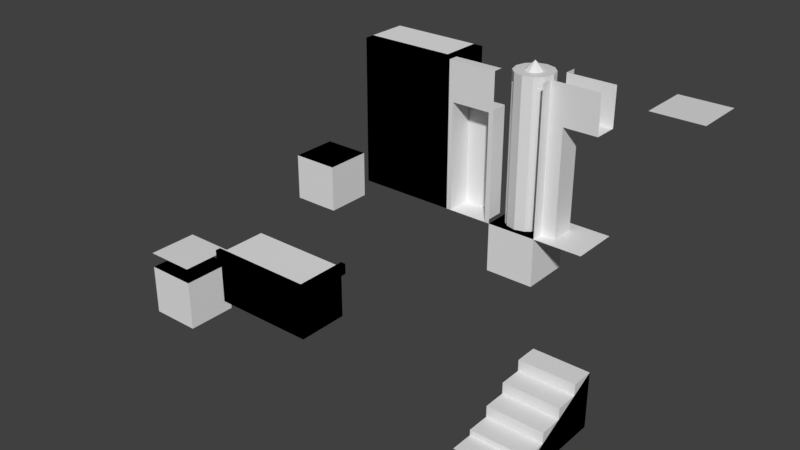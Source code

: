 # Source: Tilesets.blend  (saved by Blender 2.92.15; exported with 4.5.12 LTS)
import bpy
from mathutils import Matrix  # noqa: F401  (used for matrix-valued properties, if any)

bpy.ops.wm.read_factory_settings(use_empty=True)
scene = bpy.context.scene
scene.name = 'Scene'

# ---- collections
col_collision = bpy.data.collections.new('Collision'); scene.collection.children.link(col_collision)
col_graybox = bpy.data.collections.new('Graybox'); scene.collection.children.link(col_graybox)

# ---- materials (node trees are filled in below, after node groups)
mat_graybox = bpy.data.materials.new('Graybox')
mat_graybox.use_transparent_shadow = False
mat_grayboxwater = bpy.data.materials.new('GrayboxWater')
mat_grayboxwater.use_transparent_shadow = False

# ---- node groups
ng_auto_smooth = bpy.data.node_groups.new('Auto Smooth', 'GeometryNodeTree')
_s = ng_auto_smooth.interface.new_socket(name='Geometry', in_out='OUTPUT', socket_type='NodeSocketGeometry')
_s = ng_auto_smooth.interface.new_socket(name='Geometry', in_out='INPUT', socket_type='NodeSocketGeometry')
_s = ng_auto_smooth.interface.new_socket(name='Angle', in_out='INPUT', socket_type='NodeSocketFloat')
_s.subtype = 'ANGLE'
_s.min_value = 0.0
_s.max_value = 3.142
ng_auto_smooth.is_modifier = True
_N = ng_auto_smooth.nodes; _L = ng_auto_smooth.links
n0 = _N.new('NodeGroupOutput'); n0.name = 'Group Output'; n0.location = (480, -100)
n1 = _N.new('NodeGroupInput'); n1.name = 'Group Input'; n1.location = (-420, -300)
n2 = _N.new('NodeGroupInput'); n2.name = 'Group Input.001'; n2.location = (-60, -100)
n3 = _N.new('GeometryNodeSetShadeSmooth'); n3.name = 'Set Shade Smooth'; n3.location = (120, -100)
n3.domain = 'EDGE'
n4 = _N.new('GeometryNodeSetShadeSmooth'); n4.name = 'Set Shade Smooth.001'; n4.location = (300, -100)
n5 = _N.new('GeometryNodeInputMeshEdgeAngle'); n5.name = 'Edge Angle'; n5.location = (-420, -220)
n6 = _N.new('GeometryNodeInputEdgeSmooth'); n6.name = 'Is Edge Smooth'; n6.location = (-60, -160)
n7 = _N.new('GeometryNodeInputShadeSmooth'); n7.name = 'Is Face Smooth'; n7.location = (-240, -340)
n8 = _N.new('FunctionNodeBooleanMath'); n8.name = 'Boolean Math'; n8.location = (-60, -220)
n9 = _N.new('FunctionNodeCompare'); n9.name = 'Compare'; n9.location = (-240, -180)
n9.operation = 'LESS_EQUAL'
_L.new(n5.outputs[0], n9.inputs[0])
_L.new(n4.outputs[0], n0.inputs[0])
_L.new(n1.outputs[1], n9.inputs[1])
_L.new(n9.outputs[0], n8.inputs[0])
_L.new(n7.outputs[0], n8.inputs[1])
_L.new(n2.outputs[0], n3.inputs[0])
_L.new(n6.outputs[0], n3.inputs[1])
_L.new(n3.outputs[0], n4.inputs[0])
_L.new(n8.outputs[0], n3.inputs[2])
n0.is_active_output = True

# ---- material node trees
mat_graybox.use_nodes = True; mat_graybox.node_tree.nodes.clear()
_N = mat_graybox.node_tree.nodes; _L = mat_graybox.node_tree.links
n0 = _N.new('ShaderNodeBsdfPrincipled'); n0.name = 'Principled BSDF'; n0.location = (10, 300)
n0.distribution = 'GGX'
n0.subsurface_method = 'BURLEY'
n0.inputs[3].default_value = 1.45
n0.inputs[27].default_value = (0.0, 0.0, 0.0, 1.0)
n0.inputs[28].default_value = 1.0
n1 = _N.new('ShaderNodeOutputMaterial'); n1.name = 'Material Output'; n1.location = (300, 300)
_L.new(n0.outputs[0], n1.inputs[0])
n1.is_active_output = True
mat_grayboxwater.use_nodes = True; mat_grayboxwater.node_tree.nodes.clear()
_N = mat_grayboxwater.node_tree.nodes; _L = mat_grayboxwater.node_tree.links
n0 = _N.new('ShaderNodeBsdfPrincipled'); n0.name = 'Principled BSDF'; n0.location = (10, 300)
n0.distribution = 'GGX'
n0.subsurface_method = 'BURLEY'
n0.inputs[3].default_value = 1.45
n0.inputs[27].default_value = (0.0, 0.0, 0.0, 1.0)
n0.inputs[28].default_value = 1.0
n1 = _N.new('ShaderNodeOutputMaterial'); n1.name = 'Material Output'; n1.location = (300, 300)
_L.new(n0.outputs[0], n1.inputs[0])
n1.is_active_output = True

# ---- world
world_world = bpy.data.worlds.new('World'); scene.world = world_world
world_world.color = (0.05088, 0.05088, 0.05088)
world_world.use_sun_shadow = False
world_world.sun_shadow_jitter_overblur = 0.0

# ---- meshes
me_ubx_grybasefloor01_0 = bpy.data.meshes.new('UBX_GryBaseFloor01_0')
me_ubx_grybasefloor01_0.from_pydata([(-0.5, -0.5, 0.0), (-0.5, -0.5, -1.0), (-0.5, 0.5, 0.0), (-0.5, 0.5, -1.0), (0.5, -0.5, 0.0), (0.5, -0.5, -1.0), (0.5, 0.5, 0.0), (0.5, 0.5, -1.0)], [], [(0, 2, 3, 1), (2, 6, 7, 3), (6, 4, 5, 7), (4, 0, 1, 5), (2, 0, 4, 6), (7, 5, 1, 3)])
me_ubx_grybasefloor01_0.use_remesh_fix_poles = True
me_ubx_grybasefloor01_0.use_remesh_preserve_attributes = False
me_ubx_grybasefloor01_0.use_mirror_vertex_groups = False
me_ubx_grybasefloor01_0.update()
me_ubx_grybasefloor01_0_001 = bpy.data.meshes.new('UBX_GryBaseFloor01_0.001')
me_ubx_grybasefloor01_0_001.from_pydata([(-0.5, -0.5, 0.0), (-0.5, -0.5, -1.0), (-0.5, 0.5, 0.0), (-0.5, 0.5, -1.0), (0.5, -0.5, 0.0), (0.5, -0.5, -1.0), (0.5, 0.5, 0.0), (0.5, 0.5, -1.0)], [], [(0, 2, 3, 1), (2, 6, 7, 3), (6, 4, 5, 7), (4, 0, 1, 5), (2, 0, 4, 6), (7, 5, 1, 3)])
me_ubx_grybasefloor01_0_001.use_remesh_fix_poles = True
me_ubx_grybasefloor01_0_001.use_remesh_preserve_attributes = False
me_ubx_grybasefloor01_0_001.use_mirror_vertex_groups = False
me_ubx_grybasefloor01_0_001.update()
me_ubx_grybasefloor01_0_002 = bpy.data.meshes.new('UBX_GryBaseFloor01_0.002')
me_ubx_grybasefloor01_0_002.from_pydata([(-0.5, -0.5, 2.0), (-0.5, -0.5, -1.0), (-0.5, 0.5, 2.0), (-0.5, 0.5, -1.0), (0.5, -0.5, 2.0), (0.5, -0.5, -1.0), (0.5, 0.5, 2.0), (0.5, 0.5, -1.0)], [], [(0, 2, 3, 1), (2, 6, 7, 3), (6, 4, 5, 7), (4, 0, 1, 5), (2, 0, 4, 6), (7, 5, 1, 3)])
me_ubx_grybasefloor01_0_002.use_remesh_fix_poles = True
me_ubx_grybasefloor01_0_002.use_remesh_preserve_attributes = False
me_ubx_grybasefloor01_0_002.use_mirror_vertex_groups = False
me_ubx_grybasefloor01_0_002.update()
me_ubx_grybasefloor01_0_003 = bpy.data.meshes.new('UBX_GryBaseFloor01_0.003')
me_ubx_grybasefloor01_0_003.from_pydata([(-0.5, -0.5, 2.0), (-0.5, -0.5, -1.0), (-0.5, 0.5, 2.0), (-0.5, 0.5, -1.0), (0.5, -0.5, 2.0), (0.5, -0.5, -1.0), (0.5, 0.5, 2.0), (0.5, 0.5, -1.0)], [], [(0, 2, 3, 1), (2, 6, 7, 3), (6, 4, 5, 7), (4, 0, 1, 5), (2, 0, 4, 6), (7, 5, 1, 3)])
me_ubx_grybasefloor01_0_003.use_remesh_fix_poles = True
me_ubx_grybasefloor01_0_003.use_remesh_preserve_attributes = False
me_ubx_grybasefloor01_0_003.use_mirror_vertex_groups = False
me_ubx_grybasefloor01_0_003.update()
me_ubx_grybasefloor01_0_004 = bpy.data.meshes.new('UBX_GryBaseFloor01_0.004')
me_ubx_grybasefloor01_0_004.from_pydata([(-0.5, -0.5, 0.0), (-0.5, -0.5, -1.0), (-0.5, 0.5, 0.0), (-0.5, 0.5, -1.0), (0.5, -0.5, 0.0), (0.5, -0.5, -1.0), (0.5, 0.5, 0.0), (0.5, 0.5, -1.0)], [], [(0, 2, 3, 1), (2, 6, 7, 3), (6, 4, 5, 7), (4, 0, 1, 5), (2, 0, 4, 6), (7, 5, 1, 3)])
me_ubx_grybasefloor01_0_004.use_remesh_fix_poles = True
me_ubx_grybasefloor01_0_004.use_remesh_preserve_attributes = False
me_ubx_grybasefloor01_0_004.use_mirror_vertex_groups = False
me_ubx_grybasefloor01_0_004.update()
me_ucp_grybasepillar01_0 = bpy.data.meshes.new('UCP_GryBasePillar01_0')
me_ucp_grybasepillar01_0.from_pydata([(5.573e-08, 1.594e-08, 3.186), (-7.087e-09, 9.43e-08, -0.6143), (5.601e-08, -0.4, -0.2143), (5.213e-08, -0.4, 2.786), (-0.2828, -0.2828, -0.2143), (-0.2828, -0.2828, 2.786), (-0.4, 3.889e-08, -0.2143), (-0.4, 5.876e-09, 2.786), (-0.2828, 0.2828, -0.2143), (-0.2828, 0.2828, 2.786), (-2.982e-08, 0.4, -0.2143), (-3.37e-08, 0.4, 2.786), (0.2828, 0.2828, -0.2143), (0.2828, 0.2828, 2.786), (0.4, 1.374e-07, -0.2143), (0.4, 1.044e-07, 2.786), (0.2828, -0.2828, -0.2143), (0.2828, -0.2828, 2.786)], [], [(9, 7, 0), (14, 16, 1), (2, 3, 5, 4), (7, 5, 0), (12, 14, 1), (4, 5, 7, 6), (13, 11, 0), (10, 12, 1), (6, 7, 9, 8), (15, 13, 0), (8, 10, 1), (8, 9, 11, 10), (17, 15, 0), (6, 8, 1), (10, 11, 13, 12), (3, 17, 0), (4, 6, 1), (12, 13, 15, 14), (2, 4, 1), (14, 15, 17, 16), (11, 9, 0), (16, 2, 1), (16, 17, 3, 2), (5, 3, 0)])
me_ucp_grybasepillar01_0.use_remesh_fix_poles = True
me_ucp_grybasepillar01_0.use_remesh_preserve_attributes = False
me_ucp_grybasepillar01_0.use_mirror_vertex_groups = False
me_ucp_grybasepillar01_0.update()
me_ucx_grypitstairs01_0 = bpy.data.meshes.new('UCX_GryPitStairs01_0')
me_ucx_grypitstairs01_0.from_pydata([(0.5, 0.5, -1.0), (0.5, -1.5, -1.0), (-0.5, 0.5, 0.0), (0.5, 0.5, 0.0), (-0.5, 0.5, -1.0), (-0.5, -1.5, -1.0)], [], [(3, 0, 4, 2), (5, 4, 0, 1), (2, 5, 1, 3), (2, 4, 5), (0, 3, 1)])
_uv = me_ucx_grypitstairs01_0.uv_layers.new(name='UVMap')
_uv.uv.foreach_set('vector', [0.0, 0.0, 0.0, 0.0, 0.0, 0.0, 0.0, 0.0, 0.0, 0.0, 0.0, 0.0, 0.0, 0.0, 0.0, 0.0, 0.0, 0.0, 0.0, 0.0, 0.0, 0.0, 0.0, 0.0, 0.0, 0.0, 0.0, 0.0, 0.0, 0.0, 0.0, 0.0, 0.0, 0.0, 0.0, 0.0])
me_ucx_grypitstairs01_0.materials.append(mat_graybox)
me_ucx_grypitstairs01_0.use_remesh_fix_poles = True
me_ucx_grypitstairs01_0.use_remesh_preserve_attributes = False
me_ucx_grypitstairs01_0.use_mirror_vertex_groups = False
me_ucx_grypitstairs01_0.update()
me_ubx_grybasefloor01_0_005 = bpy.data.meshes.new('UBX_GryBaseFloor01_0.005')
me_ubx_grybasefloor01_0_005.from_pydata([(-0.5, -0.5, 0.0), (-0.5, -0.5, -1.0), (-0.5, 0.5, 0.0), (-0.5, 0.5, -1.0), (0.5, -0.5, 0.0), (0.5, -0.5, -1.0), (0.5, 0.5, 0.0), (0.5, 0.5, -1.0)], [], [(0, 2, 3, 1), (2, 6, 7, 3), (6, 4, 5, 7), (4, 0, 1, 5), (2, 0, 4, 6), (7, 5, 1, 3)])
me_ubx_grybasefloor01_0_005.use_remesh_fix_poles = True
me_ubx_grybasefloor01_0_005.use_remesh_preserve_attributes = False
me_ubx_grybasefloor01_0_005.use_mirror_vertex_groups = False
me_ubx_grybasefloor01_0_005.update()
me_ubx_grybasefloor01_0_006 = bpy.data.meshes.new('UBX_GryBaseFloor01_0.006')
me_ubx_grybasefloor01_0_006.from_pydata([(-0.5, -0.5, 0.0), (-0.5, -0.5, -1.0), (-0.5, 0.5, 0.0), (-0.5, 0.5, -1.0), (0.5, -0.5, 0.0), (0.5, -0.5, -1.0), (0.5, 0.5, 0.0), (0.5, 0.5, -1.0)], [], [(0, 2, 3, 1), (2, 6, 7, 3), (6, 4, 5, 7), (4, 0, 1, 5), (2, 0, 4, 6), (7, 5, 1, 3)])
me_ubx_grybasefloor01_0_006.use_remesh_fix_poles = True
me_ubx_grybasefloor01_0_006.use_remesh_preserve_attributes = False
me_ubx_grybasefloor01_0_006.use_mirror_vertex_groups = False
me_ubx_grybasefloor01_0_006.update()
me_ubx_grypitwall01_1 = bpy.data.meshes.new('UBX_GryPitWall01_1')
me_ubx_grypitwall01_1.from_pydata([(-0.5, -0.6, -0.1), (-0.5, -0.6, 0.1), (-0.5, -0.5, -0.1), (-0.5, -0.5, 0.1), (0.5, -0.6, -0.1), (0.5, -0.6, 0.1), (0.5, -0.5, -0.1), (0.5, -0.5, 0.1)], [], [(0, 1, 3, 2), (2, 3, 7, 6), (6, 7, 5, 4), (4, 5, 1, 0), (2, 6, 4, 0), (7, 3, 1, 5)])
me_ubx_grypitwall01_1.use_remesh_fix_poles = True
me_ubx_grypitwall01_1.use_remesh_preserve_attributes = False
me_ubx_grypitwall01_1.use_mirror_vertex_groups = False
me_ubx_grypitwall01_1.update()
me_ubx_grypitcorner01_1 = bpy.data.meshes.new('UBX_GryPitCorner01_1')
me_ubx_grypitcorner01_1.from_pydata([(-0.5, -0.6, -0.1), (-0.5, -0.6, 0.1), (-0.5, -0.5, -0.1), (-0.5, -0.5, 0.1), (0.6, -0.6, -0.1), (0.6, -0.6, 0.1), (0.6, -0.5, -0.1), (0.6, -0.5, 0.1)], [], [(0, 1, 3, 2), (2, 3, 7, 6), (6, 7, 5, 4), (4, 5, 1, 0), (2, 6, 4, 0), (7, 3, 1, 5)])
me_ubx_grypitcorner01_1.use_remesh_fix_poles = True
me_ubx_grypitcorner01_1.use_remesh_preserve_attributes = False
me_ubx_grypitcorner01_1.use_mirror_vertex_groups = False
me_ubx_grypitcorner01_1.update()
me_ubx_grypitcorner01_2 = bpy.data.meshes.new('UBX_GryPitCorner01_2')
me_ubx_grypitcorner01_2.from_pydata([(0.5, -0.6, -0.1), (0.5, -0.6, 0.1), (0.5, 0.5, -0.1), (0.5, 0.5, 0.1), (0.6, -0.6, -0.1), (0.6, -0.6, 0.1), (0.6, 0.5, -0.1), (0.6, 0.5, 0.1)], [], [(0, 1, 3, 2), (2, 3, 7, 6), (6, 7, 5, 4), (4, 5, 1, 0), (2, 6, 4, 0), (7, 3, 1, 5)])
me_ubx_grypitcorner01_2.use_remesh_fix_poles = True
me_ubx_grypitcorner01_2.use_remesh_preserve_attributes = False
me_ubx_grypitcorner01_2.use_mirror_vertex_groups = False
me_ubx_grypitcorner01_2.update()
me_grybasecorner01 = bpy.data.meshes.new('GryBaseCorner01')
me_grybasecorner01.from_pydata([(0.5, -0.5, 0.0), (0.5, -0.5, 3.0), (-0.5, -0.5, 0.0), (-0.5, -0.5, 3.0), (0.5, 0.5, 0.0), (0.5, 0.5, 3.0), (0.3, -0.3, 3.0), (-0.5, -0.3, 3.0), (0.3, 0.5, 3.0)], [], [(4, 5, 1, 0), (0, 1, 3, 2), (1, 5, 8, 6), (3, 1, 6, 7)])
me_grybasecorner01.polygons.foreach_set('use_smooth', [True] * 4)
_uv = me_grybasecorner01.uv_layers.new(name='UVMap')
_uv.uv.foreach_set('vector', [0.375, 0.875, 0.625, 0.875, 0.625, 1.0, 0.375, 1.0, 0.375, 0.0, 0.625, 0.0, 0.625, 0.125, 0.375, 0.125, 0.625, 1.0, 0.625, 0.875, 0.625, 0.875, 0.625, 1.0, 0.625, 0.125, 0.625, 0.0, 0.625, 0.0, 0.625, 0.125])
me_grybasecorner01.materials.append(mat_graybox)
me_grybasecorner01.use_remesh_fix_poles = True
me_grybasecorner01.use_remesh_preserve_attributes = False
me_grybasecorner01.use_mirror_vertex_groups = False
me_grybasecorner01.update()
me_grybasedoorway01 = bpy.data.meshes.new('GryBaseDoorway01')
me_grybasedoorway01.from_pydata([(-0.5, -0.25, 0.0), (-0.5, -0.25, 3.0), (0.5, -0.25, 0.0), (0.5, -0.5, 0.0), (0.5, -0.25, 3.0), (-0.2, -0.25, 3.0), (-0.5, -0.25, 2.2), (-0.2, -0.5, 0.0), (-0.2, -0.25, 2.2), (-0.2, -0.25, 0.0), (-0.2, 0.0, 0.0), (-0.2, 0.0, 2.2), (0.5, 0.0, 0.0), (-0.5, -0.5, 0.0), (-0.5, -0.5, 3.0), (-0.5, -0.5, 2.2), (0.5, -0.25, 2.2), (0.5, 0.0, 2.2)], [], [(8, 5, 1, 6), (9, 0, 13, 7), (9, 8, 6, 0), (2, 9, 7, 3), (16, 4, 5, 8), (8, 9, 10, 11), (9, 2, 12, 10), (6, 15, 13, 0), (1, 14, 15, 6), (11, 17, 16, 8)])
me_grybasedoorway01.polygons.foreach_set('use_smooth', [True] * 10)
_uv = me_grybasedoorway01.uv_layers.new(name='UVMap')
_uv.uv.foreach_set('vector', [0.5625, 0.9688, 0.625, 0.9688, 0.625, 1.0, 0.5625, 1.0, 0.375, 0.9688, 0.375, 1.0, 0.375, 1.0, 0.375, 0.9688, 0.375, 0.9688, 0.5625, 0.9688, 0.5625, 1.0, 0.375, 1.0, 0.375, 0.875, 0.375, 0.9688, 0.375, 0.9688, 0.375, 0.875, 0.5625, 0.875, 0.625, 0.875, 0.625, 0.9688, 0.5625, 0.9688, 0.5625, 0.9688, 0.375, 0.9688, 0.375, 0.9688, 0.5625, 0.9688, 0.375, 0.9688, 0.375, 0.875, 0.375, 0.875, 0.375, 0.9688, 0.5625, 1.0, 0.5625, 1.0, 0.375, 1.0, 0.375, 1.0, 0.625, 1.0, 0.625, 1.0, 0.5625, 1.0, 0.5625, 1.0, 0.5625, 0.9688, 0.5625, 0.9688, 0.5625, 0.9688, 0.5625, 0.9688])
me_grybasedoorway01.materials.append(mat_graybox)
me_grybasedoorway01.use_remesh_fix_poles = True
me_grybasedoorway01.use_remesh_preserve_attributes = False
me_grybasedoorway01.use_mirror_vertex_groups = False
me_grybasedoorway01.update()
me_grybasefloor01 = bpy.data.meshes.new('GryBaseFloor01')
me_grybasefloor01.from_pydata([(-0.5, 0.5, 0.0), (0.5, 0.5, 0.0), (-0.5, -0.5, 0.0), (0.5, -0.5, 0.0)], [], [(2, 3, 1, 0)])
me_grybasefloor01.materials.append(mat_graybox)
me_grybasefloor01.use_remesh_fix_poles = True
me_grybasefloor01.use_remesh_preserve_attributes = False
me_grybasefloor01.use_mirror_vertex_groups = False
me_grybasefloor01.update()
me_grypitstairs01 = bpy.data.meshes.new('GryPitStairs01')
me_grypitstairs01.from_pydata([(-0.5, 0.1, 0.0), (0.5, 0.5, -1.0), (0.5, -1.5, -1.0), (-0.5, 0.5, 0.0), (0.5, -1.1, -0.6), (0.5, -0.7, -0.6), (-0.5, -0.3, -0.2), (-0.5, -1.1, -0.8), (0.5, -1.5, -0.8), (0.5, -0.7, -0.4), (0.5, -0.3, -0.4), (-0.5, -0.3, -0.4), (-0.5, -0.7, -0.4), (0.5, -1.1, -0.8), (0.5, -0.3, -0.2), (-0.5, -1.1, -0.6), (0.5, 0.1, -0.2), (0.5, 0.5, 0.0), (0.5, 0.1, 0.0), (-0.5, 0.5, -1.0), (-0.5, -1.5, -1.0), (-0.5, -0.7, -0.6), (-0.5, -1.5, -0.8), (-0.5, 0.1, -0.2), (-0.5, -0.5, -0.7), (-0.5, -1.5, -0.7), (0.5, -0.5, -0.7), (0.5, -1.5, -0.7), (-0.25, -0.5, -0.7), (0.0, -0.5, -0.7), (0.25, -0.5, -0.7), (0.25, -1.5, -0.7), (0.0, -1.5, -0.7), (-0.25, -1.5, -0.7), (-0.5, -1.25, -0.7), (-0.5, -1.0, -0.7), (-0.5, -0.75, -0.7), (0.5, -0.75, -0.7), (0.5, -1.0, -0.7), (0.5, -1.25, -0.7), (-0.25, -1.25, -0.7), (-0.25, -1.0, -0.7), (-0.25, -0.75, -0.7), (0.0, -1.25, -0.7), (0.0, -1.0, -0.7), (0.0, -0.75, -0.7), (0.25, -1.25, -0.7), (0.25, -1.0, -0.7), (0.25, -0.75, -0.7), (-0.5, 0.5, -0.7), (-0.5, -0.5, -0.7), (0.5, 0.5, -0.7), (0.5, -0.5, -0.7), (-0.25, 0.5, -0.7), (0.0, 0.5, -0.7), (0.25, 0.5, -0.7), (0.25, -0.5, -0.7), (0.0, -0.5, -0.7), (-0.25, -0.5, -0.7), (-0.5, -0.25, -0.7), (-0.5, 0.0, -0.7), (-0.5, 0.25, -0.7), (0.5, 0.25, -0.7), (0.5, 0.0, -0.7), (0.5, -0.25, -0.7), (-0.25, -0.25, -0.7), (-0.25, 0.0, -0.7), (-0.25, 0.25, -0.7), (0.0, -0.25, -0.7), (0.0, 0.0, -0.7), (0.0, 0.25, -0.7), (0.25, -0.25, -0.7), (0.25, 0.0, -0.7), (0.25, 0.25, -0.7)], [], [(5, 9, 12, 21), (13, 8, 2, 1, 17, 18, 16, 14, 10, 9, 5, 4), (13, 4, 15, 7), (17, 1, 19, 3), (14, 16, 23, 6), (9, 10, 11, 12), (18, 17, 3, 0), (2, 8, 22, 20), (4, 5, 21, 15), (16, 18, 0, 23), (10, 14, 6, 11), (8, 13, 7, 22), (1, 2, 20, 19), (7, 15, 21, 12, 11, 6, 23, 0, 3, 19, 20, 22), (48, 37, 26, 30), (36, 42, 28, 24), (42, 45, 29, 28), (45, 48, 30, 29), (32, 31, 46, 43), (43, 46, 47, 44), (44, 47, 48, 45), (33, 32, 43, 40), (40, 43, 44, 41), (41, 44, 45, 42), (25, 33, 40, 34), (34, 40, 41, 35), (35, 41, 42, 36), (31, 27, 39, 46), (46, 39, 38, 47), (47, 38, 37, 48), (73, 62, 51, 55), (61, 67, 53, 49), (67, 70, 54, 53), (70, 73, 55, 54), (57, 56, 71, 68), (68, 71, 72, 69), (69, 72, 73, 70), (58, 57, 68, 65), (65, 68, 69, 66), (66, 69, 70, 67), (50, 58, 65, 59), (59, 65, 66, 60), (60, 66, 67, 61), (56, 52, 64, 71), (71, 64, 63, 72), (72, 63, 62, 73)])
me_grypitstairs01.polygons.foreach_set('material_index', [0, 0, 0, 0, 0, 0, 0, 0, 0, 0, 0, 0, 0, 0, 1, 1, 1, 1, 1, 1, 1, 1, 1, 1, 1, 1, 1, 1, 1, 1, 1, 1, 1, 1, 1, 1, 1, 1, 1, 1, 1, 1, 1, 1, 1, 1])
_uv = me_grypitstairs01.uv_layers.new(name='UVMap')
_uv.uv.foreach_set('vector', [0.0, 0.0, 0.0, 0.0, 0.0, 0.0, 0.0, 0.0, 0.0, 0.0, 0.0, 0.0, 0.0, 0.0, 0.0, 0.0, 0.0, 0.0, 0.0, 0.0, 0.0, 0.0, 0.0, 0.0, 0.0, 0.0, 0.0, 0.0, 0.0, 0.0, 0.0, 0.0, 0.0, 0.0, 0.0, 0.0, 0.0, 0.0, 0.0, 0.0, 0.0, 0.0, 0.0, 0.0, 0.0, 0.0, 0.0, 0.0, 0.0, 0.0, 0.0, 0.0, 0.0, 0.0, 0.0, 0.0, 0.0, 0.0, 0.0, 0.0, 0.0, 0.0, 0.0, 0.0, 0.0, 0.0, 0.0, 0.0, 0.0, 0.0, 0.0, 0.0, 0.0, 0.0, 0.0, 0.0, 0.0, 0.0, 0.0, 0.0, 0.0, 0.0, 0.0, 0.0, 0.0, 0.0, 0.0, 0.0, 0.0, 0.0, 0.0, 0.0, 0.0, 0.0, 0.0, 0.0, 0.0, 0.0, 0.0, 0.0, 0.0, 0.0, 0.0, 0.0, 0.0, 0.0, 0.0, 0.0, 0.0, 0.0, 0.0, 0.0, 0.0, 0.0, 0.0, 0.0, 0.0, 0.0, 0.0, 0.0, 0.0, 0.0, 0.0, 0.0, 0.0, 0.0, 0.0, 0.0, 0.0, 0.0, 0.0, 0.0, 0.0, 0.0, 0.0, 0.0, 0.0, 0.0, 0.0, 0.0, 0.0, 0.0, 0.0, 0.0, 0.0, 0.0, 0.0, 0.0, 0.0, 0.0, 0.0, 0.0, 0.0, 0.0, 0.0, 0.0, 0.0, 0.0, 0.0, 0.0, 0.0, 0.0, 0.0, 0.0, 0.0, 0.0, 0.0, 0.0, 0.0, 0.0, 0.0, 0.0, 0.0, 0.0, 0.0, 0.0, 0.0, 0.0, 0.0, 0.0, 0.0, 0.0, 0.0, 0.0, 0.0, 0.0, 0.0, 0.0, 0.0, 0.0, 0.0, 0.0, 0.0, 0.0, 0.0, 0.0, 0.0, 0.0, 0.0, 0.0, 0.0, 0.0, 0.0, 0.0, 0.0, 0.0, 0.0, 0.0, 0.0, 0.0, 0.0, 0.0, 0.0, 0.0, 0.0, 0.0, 0.0, 0.0, 0.0, 0.0, 0.0, 0.0, 0.0, 0.0, 0.0, 0.0, 0.0, 0.0, 0.0, 0.0, 0.0, 0.0, 0.0, 0.0, 0.0, 0.0, 0.0, 0.0, 0.0, 0.0, 0.0, 0.0, 0.0, 0.0, 0.0, 0.0, 0.0, 0.0, 0.0, 0.0, 0.0, 0.0, 0.0, 0.0, 0.0, 0.0, 0.0, 0.0, 0.0, 0.0, 0.0, 0.0, 0.0, 0.0, 0.0, 0.0, 0.0, 0.0, 0.0, 0.0, 0.0, 0.0, 0.0, 0.0, 0.0, 0.0, 0.0, 0.0, 0.0, 0.0, 0.0, 0.0, 0.0, 0.0, 0.0, 0.0, 0.0, 0.0, 0.0, 0.0, 0.0, 0.0, 0.0, 0.0, 0.0, 0.0, 0.0, 0.0, 0.0, 0.0, 0.0, 0.0, 0.0, 0.0, 0.0, 0.0, 0.0, 0.0, 0.0, 0.0, 0.0, 0.0, 0.0, 0.0, 0.0, 0.0, 0.0, 0.0, 0.0, 0.0, 0.0, 0.0, 0.0, 0.0, 0.0, 0.0, 0.0, 0.0, 0.0, 0.0, 0.0, 0.0, 0.0, 0.0, 0.0, 0.0, 0.0, 0.0, 0.0, 0.0, 0.0, 0.0, 0.0, 0.0, 0.0, 0.0, 0.0, 0.0, 0.0, 0.0, 0.0, 0.0, 0.0, 0.0, 0.0, 0.0, 0.0, 0.0, 0.0, 0.0, 0.0, 0.0, 0.0, 0.0, 0.0, 0.0, 0.0, 0.0, 0.0, 0.0, 0.0, 0.0, 0.0, 0.0, 0.0, 0.0, 0.0, 0.0, 0.0, 0.0, 0.0, 0.0, 0.0, 0.0, 0.0, 0.0, 0.0, 0.0, 0.0, 0.0, 0.0, 0.0, 0.0, 0.0, 0.0, 0.0, 0.0, 0.0, 0.0, 0.0])
me_grypitstairs01.materials.append(mat_graybox)
me_grypitstairs01.materials.append(mat_grayboxwater)
me_grypitstairs01.use_remesh_fix_poles = True
me_grypitstairs01.use_remesh_preserve_attributes = False
me_grypitstairs01.use_mirror_vertex_groups = False
me_grypitstairs01.update()
me_grybaseceil01 = bpy.data.meshes.new('GryBaseCeil01')
me_grybaseceil01.from_pydata([(-0.5, 0.5, 3.0), (0.5, 0.5, 3.0), (-0.5, -0.5, 3.0), (0.5, -0.5, 3.0)], [], [(2, 0, 1, 3)])
me_grybaseceil01.materials.append(mat_graybox)
me_grybaseceil01.use_remesh_fix_poles = True
me_grybaseceil01.use_remesh_preserve_attributes = False
me_grybaseceil01.use_mirror_vertex_groups = False
me_grybaseceil01.update()
me_grypitcorner01 = bpy.data.meshes.new('GryPitCorner01')
me_grypitcorner01.from_pydata([(0.5, -0.5, -1.0), (0.5, -0.5, -0.1), (-0.5, -0.5, -1.0), (-0.5, -0.5, 0.1), (0.5, 0.5, -1.0), (0.5, 0.5, 0.1), (0.5, 0.5, -0.25), (-0.5, -0.5, -0.25), (0.5, -0.5, 0.1), (0.5, 0.5, 0.1), (-0.5, -0.5, 0.1), (0.5, 0.5, -0.1), (-0.5, -0.5, -0.1), (0.6, -0.6, -0.1), (0.6, -0.6, 0.1), (0.6, 0.5, 0.1), (-0.5, -0.6, 0.1), (0.6, 0.5, -0.1), (-0.5, -0.6, -0.1), (0.5, -0.5, 0.0), (0.5, 0.5, 0.0), (-0.5, -0.5, 0.0)], [], [(3, 7, 12, 10), (4, 6, 11, 1, 0), (6, 5, 9, 11), (13, 17, 15, 14), (11, 17, 13, 1), (10, 16, 14, 8), (1, 13, 18, 12), (8, 14, 15, 9), (16, 18, 13, 14), (0, 1, 12, 7, 2), (10, 8, 19, 21), (8, 9, 20, 19)])
me_grypitcorner01.polygons.foreach_set('use_smooth', [0, 1, 0, 1, 1, 1, 1, 1, 1, 1, 1, 1])
_uv = me_grypitcorner01.uv_layers.new(name='UVMap')
_uv.uv.foreach_set('vector', [0.0, 0.0, 0.0, 0.0, 0.0, 0.0, 0.0, 0.0, 0.375, 0.875, 0.5, 0.875, 0.5, 0.875, 0.5, 1.0, 0.375, 1.0, 0.0, 0.0, 0.0, 0.0, 0.0, 0.0, 0.0, 0.0, 0.5, 1.0, 0.5, 0.875, 0.625, 0.875, 0.625, 1.0, 0.5, 0.875, 0.5, 0.875, 0.5, 1.0, 0.5, 1.0, 0.625, 0.125, 0.625, 0.125, 0.625, 0.0, 0.625, 0.0, 0.5, 0.0, 0.5, 0.0, 0.5, 0.125, 0.5, 0.125, 0.625, 1.0, 0.625, 1.0, 0.625, 0.875, 0.625, 0.875, 0.0, 0.0, 0.0, 0.0, 0.0, 0.0, 0.0, 0.0, 0.375, 0.0, 0.5, 0.0, 0.5, 0.125, 0.5, 0.125, 0.375, 0.125, 0.625, 0.125, 0.625, 0.0, 0.625, 0.0, 0.625, 0.125, 0.625, 1.0, 0.625, 0.875, 0.625, 0.875, 0.625, 1.0])
me_grypitcorner01.materials.append(mat_graybox)
me_grypitcorner01.use_remesh_fix_poles = True
me_grypitcorner01.use_remesh_preserve_attributes = False
me_grypitcorner01.use_mirror_vertex_groups = False
me_grypitcorner01.update()
me_grypitfloor01 = bpy.data.meshes.new('GryPitFloor01')
me_grypitfloor01.from_pydata([(-0.5, 0.5, -1.0), (-0.5, -0.5, -1.0), (0.5, 0.5, -1.0), (0.5, -0.5, -1.0), (-0.5, 0.5, -0.7), (-0.5, -0.5, -0.7), (0.5, 0.5, -0.7), (0.5, -0.5, -0.7), (-0.25, 0.5, -0.7), (0.0, 0.5, -0.7), (0.25, 0.5, -0.7), (0.25, -0.5, -0.7), (0.0, -0.5, -0.7), (-0.25, -0.5, -0.7), (-0.5, -0.25, -0.7), (-0.5, 0.0, -0.7), (-0.5, 0.25, -0.7), (0.5, 0.25, -0.7), (0.5, 0.0, -0.7), (0.5, -0.25, -0.7), (-0.25, -0.25, -0.7), (-0.25, 0.0, -0.7), (-0.25, 0.25, -0.7), (0.0, -0.25, -0.7), (0.0, 0.0, -0.7), (0.0, 0.25, -0.7), (0.25, -0.25, -0.7), (0.25, 0.0, -0.7), (0.25, 0.25, -0.7)], [], [(1, 3, 2, 0), (28, 17, 6, 10), (16, 22, 8, 4), (22, 25, 9, 8), (25, 28, 10, 9), (12, 11, 26, 23), (23, 26, 27, 24), (24, 27, 28, 25), (13, 12, 23, 20), (20, 23, 24, 21), (21, 24, 25, 22), (5, 13, 20, 14), (14, 20, 21, 15), (15, 21, 22, 16), (11, 7, 19, 26), (26, 19, 18, 27), (27, 18, 17, 28)])
me_grypitfloor01.polygons.foreach_set('material_index', [0, 1, 1, 1, 1, 1, 1, 1, 1, 1, 1, 1, 1, 1, 1, 1, 1])
me_grypitfloor01.materials.append(mat_graybox)
me_grypitfloor01.materials.append(mat_grayboxwater)
me_grypitfloor01.use_remesh_fix_poles = True
me_grypitfloor01.use_remesh_preserve_attributes = False
me_grypitfloor01.use_mirror_vertex_groups = False
me_grypitfloor01.update()
me_grypitwall01 = bpy.data.meshes.new('GryPitWall01')
me_grypitwall01.from_pydata([(-0.5, -0.5, -1.0), (-0.5, -0.5, 0.1), (0.5, -0.5, -1.0), (0.5, -0.5, 0.1), (-0.5, -0.5, -0.1), (0.5, -0.5, -0.1), (0.5, -0.6, 0.1), (-0.5, -0.6, -0.1), (-0.5, -0.6, 0.1), (0.5, -0.6, -0.1), (-0.5, -0.5, 0.0), (0.5, -0.5, 0.0)], [], [(1, 8, 6, 3), (2, 5, 4, 0), (4, 5, 9, 7), (9, 6, 8, 7), (1, 3, 11, 10)])
me_grypitwall01.polygons.foreach_set('use_smooth', [True] * 5)
_uv = me_grypitwall01.uv_layers.new(name='UVMap')
_uv.uv.foreach_set('vector', [0.0, 0.0, 0.0, 0.0, 0.0, 0.0, 0.0, 0.0, 0.375, 0.875, 0.5625, 0.875, 0.5625, 1.0, 0.375, 1.0, 0.5625, 1.0, 0.5625, 0.875, 0.5625, 0.875, 0.5625, 1.0, 0.5625, 0.875, 0.625, 0.875, 0.625, 1.0, 0.5625, 1.0, 0.0, 0.0, 0.0, 0.0, 0.0, 0.0, 0.0, 0.0])
me_grypitwall01.materials.append(mat_graybox)
me_grypitwall01.use_remesh_fix_poles = True
me_grypitwall01.use_remesh_preserve_attributes = False
me_grypitwall01.use_mirror_vertex_groups = False
me_grypitwall01.update()
me_grybasewall01 = bpy.data.meshes.new('GryBaseWall01')
me_grybasewall01.from_pydata([(-0.5, -0.5, 0.0), (-0.5, -0.5, 3.0), (0.5, -0.5, 0.0), (0.5, -0.5, 3.0), (-0.5, -0.3, 3.0), (0.5, -0.3, 3.0)], [], [(2, 3, 1, 0), (3, 5, 4, 1)])
me_grybasewall01.polygons.foreach_set('use_smooth', [True] * 2)
_uv = me_grybasewall01.uv_layers.new(name='UVMap')
_uv.uv.foreach_set('vector', [0.375, 0.875, 0.625, 0.875, 0.625, 1.0, 0.375, 1.0, 0.625, 0.875, 0.625, 0.875, 0.625, 1.0, 0.625, 1.0])
me_grybasewall01.materials.append(mat_graybox)
me_grybasewall01.use_remesh_fix_poles = True
me_grybasewall01.use_remesh_preserve_attributes = False
me_grybasewall01.use_mirror_vertex_groups = False
me_grybasewall01.update()
me_grybaseinset01 = bpy.data.meshes.new('GryBaseInset01')
me_grybaseinset01.from_pydata([(-0.5, -0.5, 0.0), (-0.5, -0.5, 3.0), (0.5, -0.5, 0.0), (0.5, -0.5, 3.0), (-0.5, -0.3, 3.0), (0.5, -0.3, 3.0), (0.4, 0.0, 0.0), (-0.4, -0.3, 3.0), (0.4, -0.3, 3.0), (-0.4, -0.5, 3.0), (0.4, -0.5, 3.0), (0.4, -0.5, 0.0), (-0.4, -0.5, 0.0), (-0.5, -0.5, 2.2), (0.5, -0.5, 2.2), (-0.4, -0.5, 2.2), (0.4, -0.5, 2.2), (-0.4, 0.0, 0.0), (-0.4, 0.0, 2.2), (0.4, 0.0, 2.2)], [], [(16, 15, 18, 19), (16, 10, 9, 15), (9, 7, 4, 1), (15, 9, 1, 13), (3, 5, 8, 10), (14, 3, 10, 16), (2, 14, 16, 11), (12, 15, 13, 0), (15, 12, 17, 18), (11, 16, 19, 6), (19, 18, 17, 6), (11, 6, 17, 12), (10, 8, 7, 9)])
me_grybaseinset01.polygons.foreach_set('use_smooth', [True] * 13)
_uv = me_grybaseinset01.uv_layers.new(name='UVMap')
_uv.uv.foreach_set('vector', [0.5, 0.9375, 0.5, 0.9375, 0.5, 0.9375, 0.5, 0.9375, 0.5, 0.9375, 0.625, 0.9375, 0.625, 0.9375, 0.5, 0.9375, 0.625, 0.9375, 0.625, 0.9375, 0.625, 1.0, 0.625, 1.0, 0.5, 0.9375, 0.625, 0.9375, 0.625, 1.0, 0.5, 1.0, 0.625, 0.875, 0.625, 0.875, 0.625, 0.9375, 0.625, 0.9375, 0.5, 0.875, 0.625, 0.875, 0.625, 0.9375, 0.5, 0.9375, 0.375, 0.875, 0.5, 0.875, 0.5, 0.9375, 0.375, 0.9375, 0.375, 0.9375, 0.5, 0.9375, 0.5, 1.0, 0.375, 1.0, 0.5, 0.9375, 0.375, 0.9375, 0.375, 0.9375, 0.5, 0.9375, 0.375, 0.9375, 0.5, 0.9375, 0.5, 0.9375, 0.375, 0.9375, 0.5, 0.9375, 0.5, 0.9375, 0.375, 0.9375, 0.375, 0.9375, 0.0, 0.0, 0.0, 0.0, 0.0, 0.0, 0.0, 0.0, 0.625, 0.9375, 0.625, 0.9375, 0.625, 0.9375, 0.625, 0.9375])
me_grybaseinset01.materials.append(mat_graybox)
me_grybaseinset01.use_remesh_fix_poles = True
me_grybaseinset01.use_remesh_preserve_attributes = False
me_grybaseinset01.use_mirror_vertex_groups = False
me_grybaseinset01.update()
me_grybasepillar01 = bpy.data.meshes.new('GryBasePillar01')
me_grybasepillar01.from_pydata([(0.0, 0.4, 0.0), (0.0, 0.4, 3.0), (0.2, 0.3464, 0.0), (0.2, 0.3464, 3.0), (0.3464, 0.2, 0.0), (0.3464, 0.2, 3.0), (0.4, 1.017e-07, 0.0), (0.4, 1.017e-07, 3.0), (0.3464, -0.2, 0.0), (0.3464, -0.2, 3.0), (0.2, -0.3464, 0.0), (0.2, -0.3464, 3.0), (6.04e-08, -0.4, 0.0), (6.04e-08, -0.4, 3.0), (-0.2, -0.3464, 0.0), (-0.2, -0.3464, 3.0), (-0.3464, -0.2, 0.0), (-0.3464, -0.2, 3.0), (-0.4, -6.676e-08, 0.0), (-0.4, -6.676e-08, 3.0), (-0.3464, 0.2, 0.0), (-0.3464, 0.2, 3.0), (-0.2, 0.3464, 0.0), (-0.2, 0.3464, 3.0), (-0.5, 0.5, -6.574e-10), (0.5, 0.5, -6.574e-10), (-0.5, -0.5, -6.574e-10), (0.5, -0.5, -6.574e-10)], [], [(0, 1, 3, 2), (2, 3, 5, 4), (4, 5, 7, 6), (6, 7, 9, 8), (8, 9, 11, 10), (10, 11, 13, 12), (12, 13, 15, 14), (14, 15, 17, 16), (16, 17, 19, 18), (18, 19, 21, 20), (3, 1, 23, 21, 19, 17, 15, 13, 11, 9, 7, 5), (20, 21, 23, 22), (22, 23, 1, 0), (0, 2, 4, 6, 8, 10, 12, 14, 16, 18, 20, 22), (26, 27, 25, 24)])
_uv = me_grybasepillar01.uv_layers.new(name='UVMap')
_uv.uv.foreach_set('vector', [1.0, 0.5, 1.0, 1.0, 0.9167, 1.0, 0.9167, 0.5, 0.9167, 0.5, 0.9167, 1.0, 0.8333, 1.0, 0.8333, 0.5, 0.8333, 0.5, 0.8333, 1.0, 0.75, 1.0, 0.75, 0.5, 0.75, 0.5, 0.75, 1.0, 0.6667, 1.0, 0.6667, 0.5, 0.6667, 0.5, 0.6667, 1.0, 0.5833, 1.0, 0.5833, 0.5, 0.5833, 0.5, 0.5833, 1.0, 0.5, 1.0, 0.5, 0.5, 0.5, 0.5, 0.5, 1.0, 0.4167, 1.0, 0.4167, 0.5, 0.4167, 0.5, 0.4167, 1.0, 0.3333, 1.0, 0.3333, 0.5, 0.3333, 0.5, 0.3333, 1.0, 0.25, 1.0, 0.25, 0.5, 0.25, 0.5, 0.25, 1.0, 0.1667, 1.0, 0.1667, 0.5, 0.37, 0.4578, 0.25, 0.49, 0.13, 0.4578, 0.04215, 0.37, 0.01, 0.25, 0.04215, 0.13, 0.13, 0.04215, 0.25, 0.01, 0.37, 0.04215, 0.4578, 0.13, 0.49, 0.25, 0.4578, 0.37, 0.1667, 0.5, 0.1667, 1.0, 0.08333, 1.0, 0.08333, 0.5, 0.08333, 0.5, 0.08333, 1.0, 7.451e-08, 1.0, 7.451e-08, 0.5, 0.75, 0.49, 0.87, 0.4578, 0.9578, 0.37, 0.99, 0.25, 0.9578, 0.13, 0.87, 0.04215, 0.75, 0.01, 0.63, 0.04215, 0.5422, 0.13, 0.51, 0.25, 0.5422, 0.37, 0.63, 0.4578, 0.0, 0.0, 0.0, 0.0, 0.0, 0.0, 0.0, 0.0])
me_grybasepillar01.materials.append(mat_graybox)
me_grybasepillar01.use_remesh_fix_poles = True
me_grybasepillar01.use_remesh_preserve_attributes = False
me_grybasepillar01.use_mirror_vertex_groups = False
me_grybasepillar01.update()

# ---- objects
ob_ubx_grybasefloor01_0 = bpy.data.objects.new('UBX_GryBaseFloor01_0', me_ubx_grybasefloor01_0)
ob_ubx_grypitfloor01_0 = bpy.data.objects.new('UBX_GryPitFloor01_0', me_ubx_grybasefloor01_0_001)
ob_ubx_grybasewall01_0 = bpy.data.objects.new('UBX_GryBaseWall01_0', me_ubx_grybasefloor01_0_002)
ob_ubx_grybasecorner01_0 = bpy.data.objects.new('UBX_GryBaseCorner01_0', me_ubx_grybasefloor01_0_003)
ob_ubx_grybasepillar01_0 = bpy.data.objects.new('UBX_GryBasePillar01_0', me_ubx_grybasefloor01_0_004)
ob_ucp_grybasepillar01_0 = bpy.data.objects.new('UCP_GryBasePillar01_0', me_ucp_grybasepillar01_0)
ob_ucx_grypitstairs01_0 = bpy.data.objects.new('UCX_GryPitStairs01_0', me_ucx_grypitstairs01_0)
ob_ubx_grypitwall01_0 = bpy.data.objects.new('UBX_GryPitWall01_0', me_ubx_grybasefloor01_0_005)
ob_ubx_grypitcorner01_0 = bpy.data.objects.new('UBX_GryPitCorner01_0', me_ubx_grybasefloor01_0_006)
ob_ubx_grypitwall01_1 = bpy.data.objects.new('UBX_GryPitWall01_1', me_ubx_grypitwall01_1)
ob_ubx_grypitcorner01_1 = bpy.data.objects.new('UBX_GryPitCorner01_1', me_ubx_grypitcorner01_1)
ob_ubx_grypitcorner01_2 = bpy.data.objects.new('UBX_GryPitCorner01_2', me_ubx_grypitcorner01_2)
ob_grybasecorner01 = bpy.data.objects.new('GryBaseCorner01', me_grybasecorner01)
ob_grybasedoorway01 = bpy.data.objects.new('GryBaseDoorway01', me_grybasedoorway01)
ob_grybasefloor01 = bpy.data.objects.new('GryBaseFloor01', me_grybasefloor01)
ob_grypitstairs01 = bpy.data.objects.new('GryPitStairs01', me_grypitstairs01)
ob_grybaseceil01 = bpy.data.objects.new('GryBaseCeil01', me_grybaseceil01)
ob_grypitcorner01 = bpy.data.objects.new('GryPitCorner01', me_grypitcorner01)
ob_grypitfloor01 = bpy.data.objects.new('GryPitFloor01', me_grypitfloor01)
ob_grypitwall01 = bpy.data.objects.new('GryPitWall01', me_grypitwall01)
ob_grybasewall01 = bpy.data.objects.new('GryBaseWall01', me_grybasewall01)
ob_grybaseinset01 = bpy.data.objects.new('GryBaseInset01', me_grybaseinset01)
ob_grybasepillar01 = bpy.data.objects.new('GryBasePillar01', me_grybasepillar01)
ob_empty = bpy.data.objects.new('Empty', None)

# ---- transforms, parenting, visibility, modifiers, constraints
ob_ubx_grybasefloor01_0.location = (0.5, -0.5, -6.574e-10)
ob_ubx_grybasefloor01_0.display_type = 'WIRE'
ob_ubx_grybasefloor01_0.show_wire = True
ob_ubx_grybasefloor01_0.display.show_shadows = False
ob_ubx_grybasefloor01_0.lineart.crease_threshold = 0.0
ob_ubx_grypitfloor01_0.location = (0.5, -4.5, -1.0)
ob_ubx_grypitfloor01_0.display_type = 'WIRE'
ob_ubx_grypitfloor01_0.show_wire = True
ob_ubx_grypitfloor01_0.display.show_shadows = False
ob_ubx_grypitfloor01_0.lineart.crease_threshold = 0.0
ob_ubx_grybasewall01_0.location = (2.5, -0.5, 1.0)
ob_ubx_grybasewall01_0.display_type = 'WIRE'
ob_ubx_grybasewall01_0.show_wire = True
ob_ubx_grybasewall01_0.display.show_shadows = False
ob_ubx_grybasewall01_0.lineart.crease_threshold = 0.0
ob_ubx_grybasecorner01_0.location = (3.5, -0.5, 1.0)
ob_ubx_grybasecorner01_0.display_type = 'WIRE'
ob_ubx_grybasecorner01_0.show_wire = True
ob_ubx_grybasecorner01_0.display.show_shadows = False
ob_ubx_grybasecorner01_0.lineart.crease_threshold = 0.0
ob_ubx_grybasepillar01_0.location = (5.5, -0.5, -6.574e-10)
ob_ubx_grybasepillar01_0.display_type = 'WIRE'
ob_ubx_grybasepillar01_0.show_wire = True
ob_ubx_grybasepillar01_0.display.show_shadows = False
ob_ubx_grybasepillar01_0.lineart.crease_threshold = 0.0
ob_ucp_grybasepillar01_0.location = (5.5, -0.5, 0.0)
ob_ucp_grybasepillar01_0.display_type = 'WIRE'
ob_ucp_grybasepillar01_0.show_wire = True
ob_ucp_grybasepillar01_0.display.show_shadows = False
ob_ucp_grybasepillar01_0.lineart.crease_threshold = 0.0
ob_ucx_grypitstairs01_0.location = (8.5, -4.5, -1.192e-07)
ob_ucx_grypitstairs01_0.display_type = 'WIRE'
ob_ucx_grypitstairs01_0.lineart.crease_threshold = 0.0
_m = ob_ucx_grypitstairs01_0.modifiers.new('Auto Smooth', 'NODES')
_m.node_group = ng_auto_smooth
_gi = [s.identifier for s in ng_auto_smooth.interface.items_tree if s.item_type == 'SOCKET' and s.in_out == 'INPUT']
_m[_gi[1]] = 0.5236  # Angle
ob_ubx_grypitwall01_0.location = (2.5, -4.5, -6.574e-10)
ob_ubx_grypitwall01_0.display_type = 'WIRE'
ob_ubx_grypitwall01_0.show_wire = True
ob_ubx_grypitwall01_0.display.show_shadows = False
ob_ubx_grypitwall01_0.lineart.crease_threshold = 0.0
ob_ubx_grypitcorner01_0.location = (3.5, -4.5, -6.574e-10)
ob_ubx_grypitcorner01_0.display_type = 'WIRE'
ob_ubx_grypitcorner01_0.show_wire = True
ob_ubx_grypitcorner01_0.display.show_shadows = False
ob_ubx_grypitcorner01_0.lineart.crease_threshold = 0.0
ob_ubx_grypitwall01_1.location = (2.5, -4.5, 0.0)
ob_ubx_grypitwall01_1.display_type = 'WIRE'
ob_ubx_grypitwall01_1.show_wire = True
ob_ubx_grypitwall01_1.display.show_shadows = False
ob_ubx_grypitwall01_1.lineart.crease_threshold = 0.0
ob_ubx_grypitcorner01_1.location = (3.5, -4.5, 0.0)
ob_ubx_grypitcorner01_1.display_type = 'WIRE'
ob_ubx_grypitcorner01_1.show_wire = True
ob_ubx_grypitcorner01_1.display.show_shadows = False
ob_ubx_grypitcorner01_1.lineart.crease_threshold = 0.0
ob_ubx_grypitcorner01_2.location = (3.5, -4.5, 0.0)
ob_ubx_grypitcorner01_2.display_type = 'WIRE'
ob_ubx_grypitcorner01_2.show_wire = True
ob_ubx_grypitcorner01_2.display.show_shadows = False
ob_ubx_grypitcorner01_2.lineart.crease_threshold = 0.0
ob_grybasecorner01.location = (3.5, -0.5, 0.0)
ob_grybasecorner01.lineart.crease_threshold = 0.0
_m = ob_grybasecorner01.modifiers.new('Auto Smooth', 'NODES')
_m.node_group = ng_auto_smooth
_gi = [s.identifier for s in ng_auto_smooth.interface.items_tree if s.item_type == 'SOCKET' and s.in_out == 'INPUT']
_m[_gi[1]] = 0.5236  # Angle
ob_grybasedoorway01.location = (6.5, -0.5, 0.0)
ob_grybasedoorway01.lineart.crease_threshold = 0.0
_m = ob_grybasedoorway01.modifiers.new('Mirror', 'MIRROR')
_m.use_axis = (False, True, False)
_m.use_clip = True
_m = ob_grybasedoorway01.modifiers.new('Auto Smooth', 'NODES')
_m.node_group = ng_auto_smooth
_gi = [s.identifier for s in ng_auto_smooth.interface.items_tree if s.item_type == 'SOCKET' and s.in_out == 'INPUT']
_m[_gi[1]] = 0.5236  # Angle
ob_grybasefloor01.location = (0.5, -0.5, -6.574e-10)
ob_grybasefloor01.lineart.crease_threshold = 0.0
ob_grypitstairs01.location = (8.5, -4.5, -1.192e-07)
ob_grypitstairs01.lineart.crease_threshold = 0.0
_m = ob_grypitstairs01.modifiers.new('Auto Smooth', 'NODES')
_m.node_group = ng_auto_smooth
_gi = [s.identifier for s in ng_auto_smooth.interface.items_tree if s.item_type == 'SOCKET' and s.in_out == 'INPUT']
_m[_gi[1]] = 0.5236  # Angle
ob_grybaseceil01.location = (8.5, -0.5, 0.0)
ob_grybaseceil01.lineart.crease_threshold = 0.0
ob_grypitcorner01.location = (3.5, -4.5, 0.0)
ob_grypitcorner01.lineart.crease_threshold = 0.0
_m = ob_grypitcorner01.modifiers.new('Auto Smooth', 'NODES')
_m.node_group = ng_auto_smooth
_gi = [s.identifier for s in ng_auto_smooth.interface.items_tree if s.item_type == 'SOCKET' and s.in_out == 'INPUT']
_m[_gi[1]] = 0.5236  # Angle
ob_grypitfloor01.location = (0.5, -4.5, 0.0)
ob_grypitfloor01.lineart.crease_threshold = 0.0
ob_grypitwall01.location = (2.5, -4.5, 0.0)
ob_grypitwall01.lineart.crease_threshold = 0.0
_m = ob_grypitwall01.modifiers.new('Auto Smooth', 'NODES')
_m.node_group = ng_auto_smooth
_gi = [s.identifier for s in ng_auto_smooth.interface.items_tree if s.item_type == 'SOCKET' and s.in_out == 'INPUT']
_m[_gi[1]] = 0.5236  # Angle
ob_grybasewall01.location = (2.5, -0.5, 0.0)
ob_grybasewall01.lineart.crease_threshold = 0.0
_m = ob_grybasewall01.modifiers.new('Auto Smooth', 'NODES')
_m.node_group = ng_auto_smooth
_gi = [s.identifier for s in ng_auto_smooth.interface.items_tree if s.item_type == 'SOCKET' and s.in_out == 'INPUT']
_m[_gi[1]] = 0.5236  # Angle
ob_grybaseinset01.location = (4.5, -0.5, 0.0)
ob_grybaseinset01.lineart.crease_threshold = 0.0
_m = ob_grybaseinset01.modifiers.new('Auto Smooth', 'NODES')
_m.node_group = ng_auto_smooth
_gi = [s.identifier for s in ng_auto_smooth.interface.items_tree if s.item_type == 'SOCKET' and s.in_out == 'INPUT']
_m[_gi[1]] = 0.5236  # Angle
ob_grybasepillar01.location = (5.5, -0.5, 0.0)
ob_grybasepillar01.lineart.crease_threshold = 0.0
ob_empty.location = (0.0, -8.0, 0.0)
ob_empty.empty_display_type = 'IMAGE'
ob_empty.empty_display_size = 10.0
ob_empty.empty_image_offset = (0.0, 0.0)
ob_empty.empty_image_depth = 'BACK'
ob_empty.empty_image_side = 'FRONT'
ob_empty.lineart.crease_threshold = 0.0

# ---- collection membership
col_collision.objects.link(ob_ubx_grybasefloor01_0)
col_collision.objects.link(ob_ubx_grypitfloor01_0)
col_collision.objects.link(ob_ubx_grybasewall01_0)
col_collision.objects.link(ob_ubx_grybasecorner01_0)
col_collision.objects.link(ob_ubx_grybasepillar01_0)
col_collision.objects.link(ob_ucp_grybasepillar01_0)
col_collision.objects.link(ob_ucx_grypitstairs01_0)
col_collision.objects.link(ob_ubx_grypitwall01_0)
col_collision.objects.link(ob_ubx_grypitcorner01_0)
col_collision.objects.link(ob_ubx_grypitwall01_1)
col_collision.objects.link(ob_ubx_grypitcorner01_1)
col_collision.objects.link(ob_ubx_grypitcorner01_2)
col_graybox.objects.link(ob_grybasecorner01)
col_graybox.objects.link(ob_grybasedoorway01)
col_graybox.objects.link(ob_grybasefloor01)
col_graybox.objects.link(ob_grypitstairs01)
col_graybox.objects.link(ob_grybaseceil01)
col_graybox.objects.link(ob_grypitcorner01)
col_graybox.objects.link(ob_grypitfloor01)
col_graybox.objects.link(ob_grypitwall01)
col_graybox.objects.link(ob_grybasewall01)
col_graybox.objects.link(ob_grybaseinset01)
col_graybox.objects.link(ob_grybasepillar01)
col_graybox.objects.link(ob_empty)

# ---- scene / render settings (as saved in the file)
scene.frame_start = 1; scene.frame_end = 1; scene.frame_set(5)
scene.render.engine = 'BLENDER_EEVEE_NEXT'
scene.render.image_settings.color_mode = 'RGB'
scene.render.resolution_percentage = 50
scene.render.fps = 30
scene.render.dither_intensity = 0.0
scene.cycles.use_denoising = False
scene.cycles.samples = 128
scene.cycles.sampling_pattern = 'TABULATED_SOBOL'
scene.cycles.use_adaptive_sampling = False
scene.cycles.use_light_tree = False
scene.view_settings.view_transform = 'Standard'
bpy.context.view_layer.update()

# ---- added for rendering (the .blend has no active camera and no usable light): camera, sun
cam_auto = bpy.data.cameras.new('AutoCamera')
cam_auto.lens = 50.0
cam_auto.sensor_width = 36.0
cam_auto.clip_end = 1000.0
ob_auto_camera = bpy.data.objects.new('AutoCamera', cam_auto)
scene.collection.objects.link(ob_auto_camera)
ob_auto_camera.location = (15.5985, -16.3182, 9.47167)
ob_auto_camera.rotation_euler = (1.09748, -7.21219e-08, 0.694738)
scene.camera = ob_auto_camera
light_auto_sun = bpy.data.lights.new('AutoSun', 'SUN')
light_auto_sun.energy = 3.0
light_auto_sun.angle = 0.0523599
ob_auto_sun = bpy.data.objects.new('AutoSun', light_auto_sun)
scene.collection.objects.link(ob_auto_sun)
ob_auto_sun.rotation_euler = (0.872665, 0.174533, 0.523599)
bpy.context.view_layer.update()
